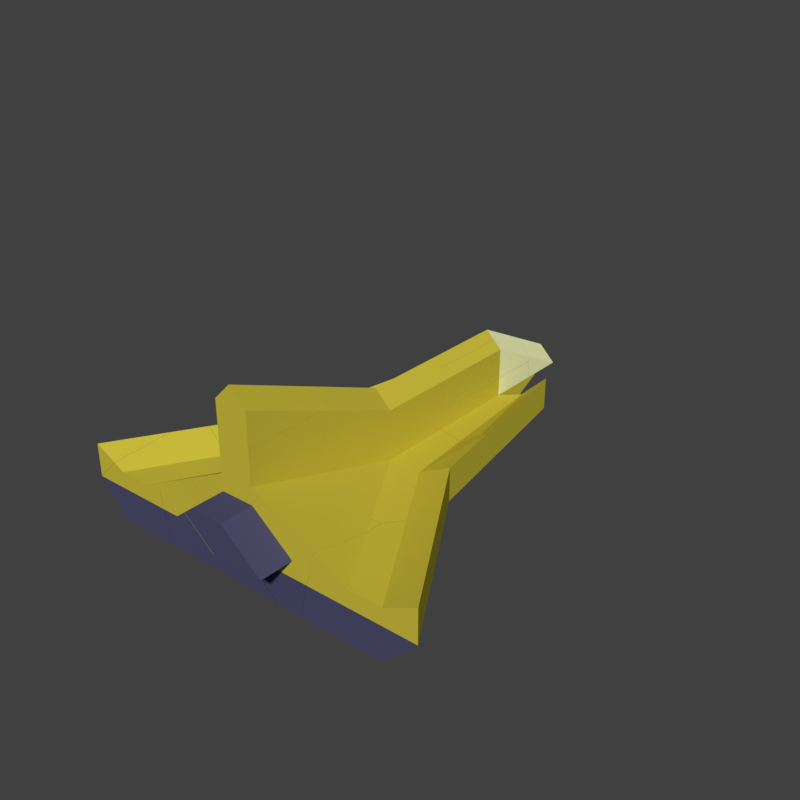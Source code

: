 # Source: PlayerDebris.blend  (saved by Blender 2.79.0; exported with 4.5.12 LTS)
import bpy
from mathutils import Matrix  # noqa: F401  (used for matrix-valued properties, if any)

bpy.ops.wm.read_factory_settings(use_empty=True)
scene = bpy.context.scene
scene.name = 'Scene'

# ---- collections
col_collection_1 = bpy.data.collections.new('Collection 1'); scene.collection.children.link(col_collection_1)

# ---- materials (node trees are filled in below, after node groups)
mat_hull_001 = bpy.data.materials.new('Hull.001')
mat_hull_001.alpha_threshold = 0.0
mat_hull_001.use_transparent_shadow = False
mat_hull_001.diffuse_color = (0.6038, 0.5132, 0.04696, 1.0)
mat_hull_001.roughness = 0.5
mat_engine_001 = bpy.data.materials.new('Engine.001')
mat_engine_001.alpha_threshold = 0.0
mat_engine_001.use_transparent_shadow = False
mat_engine_001.diffuse_color = (0.07297, 0.07297, 0.15, 1.0)
mat_engine_001.roughness = 0.5
mat_engine_001.line_color = (0.0, 0.0, 0.0, 1.0)
mat_window_001 = bpy.data.materials.new('Window.001')
mat_window_001.alpha_threshold = 0.0
mat_window_001.use_transparent_shadow = False
mat_window_001.diffuse_color = (0.9736, 1.0, 0.5225, 1.0)
mat_window_001.roughness = 0.5

# ---- material node trees

# ---- world
world_world = bpy.data.worlds.new('World'); scene.world = world_world
world_world.color = (0.05088, 0.05088, 0.05088)
world_world.use_sun_shadow = False
world_world.sun_shadow_jitter_overblur = 0.0
world_world.cycles.sampling_method = 'MANUAL'

# ---- meshes
me_cube_007_cell_013 = bpy.data.meshes.new('Cube.007_cell.013')
me_cube_007_cell_013.from_pydata([(-0.002977, 0.009204, -0.00326), (0.01234, -0.00611, 0.02556), (-0.002977, 0.009204, 0.06158), (-0.006441, -0.01158, 0.02086), (-0.002976, 0.009205, -0.09822), (0.008773, -0.002545, -0.00326), (-0.00574, -0.007374, -0.00326), (0.008773, -0.002545, -0.00326), (0.008773, -0.002545, -0.00326), (0.01234, -0.00611, 0.02556), (-0.00574, -0.007374, -0.00326), (-0.00574, -0.007374, -0.00326), (-0.006441, -0.01158, 0.02086), (-0.002977, 0.009204, 0.06158), (-0.002976, 0.009205, -0.09822)], [], [(0, 13, 12, 10), (10, 14, 0), (14, 8, 0), (3, 6, 7, 9), (11, 4, 5), (8, 10, 0), (8, 1, 13, 0), (9, 2, 3)])
_k = set([(1, 8), (1, 13), (2, 3), (2, 9), (3, 6), (4, 5), (4, 11), (5, 11), (6, 7), (7, 9), (8, 10), (8, 14), (10, 12), (10, 14), (12, 13)])
me_cube_007_cell_013.attributes.new('sharp_edge', 'BOOLEAN', 'EDGE').data.foreach_set('value', [ (min(e.vertices), max(e.vertices)) in _k for e in me_cube_007_cell_013.edges])
me_cube_007_cell_013.materials.append(mat_hull_001)
me_cube_007_cell_013.materials.append(mat_engine_001)
me_cube_007_cell_013.materials.append(mat_window_001)
me_cube_007_cell_013.use_remesh_preserve_volume = False
me_cube_007_cell_013.use_remesh_preserve_attributes = False
me_cube_007_cell_013.use_mirror_vertex_groups = False
me_cube_007_cell_013.update()
me_cube_007_cell_011 = bpy.data.meshes.new('Cube.007_cell.011')
me_cube_007_cell_011.from_pydata([(0.06737, 0.6726, 0.1341), (0.06737, 0.6726, 0.003421), (0.08399, 0.656, -0.03536), (0.2063, 0.5336, -0.004819), (-0.134, -0.5354, 0.1341), (0.06361, 0.65, -0.04045), (-0.1278, -0.4984, -0.06586), (-0.1258, -0.538, 0.1267), (-0.03663, -0.544, -0.06586), (0.09992, -0.6191, -0.03176), (-0.03733, 0.04436, -0.06586), (-0.1271, -0.4943, -0.08846), (-0.03733, 0.04436, -0.06586), (-0.03733, 0.04436, -0.06586), (-0.03663, -0.544, -0.06586), (-0.03663, -0.544, -0.06586), (-0.1278, -0.4984, -0.06586), (-0.1278, -0.4984, -0.06586), (-0.1271, -0.4943, -0.08846), (0.06361, 0.65, -0.04045), (0.06737, 0.6726, 0.003421), (0.08399, 0.656, -0.03536), (0.2063, 0.5336, -0.004819), (-0.134, -0.5354, 0.1341), (0.09992, -0.6191, -0.03176), (-0.1258, -0.538, 0.1267)], [], [(16, 13, 11), (16, 13, 8), (20, 0, 22, 21), (13, 16, 23, 0, 20, 19), (22, 0, 23, 25, 24), (5, 2, 1), (2, 5, 12, 15, 9, 3), (18, 14, 10), (14, 18, 17), (4, 7, 9, 15, 6)])
_k = set([(1, 2), (1, 5), (2, 3), (3, 9), (4, 6), (4, 7), (5, 12), (6, 15), (7, 9), (8, 13), (8, 16), (10, 14), (10, 18), (11, 13), (11, 16), (12, 15), (13, 19), (14, 17), (16, 23), (17, 18), (19, 20), (20, 21), (21, 22), (22, 24), (23, 25), (24, 25)])
me_cube_007_cell_011.attributes.new('sharp_edge', 'BOOLEAN', 'EDGE').data.foreach_set('value', [ (min(e.vertices), max(e.vertices)) in _k for e in me_cube_007_cell_011.edges])
me_cube_007_cell_011.materials.append(mat_hull_001)
me_cube_007_cell_011.materials.append(mat_engine_001)
me_cube_007_cell_011.materials.append(mat_window_001)
me_cube_007_cell_011.use_remesh_preserve_volume = False
me_cube_007_cell_011.use_remesh_preserve_attributes = False
me_cube_007_cell_011.use_mirror_vertex_groups = False
me_cube_007_cell_011.update()
me_cube_007_cell_010 = bpy.data.meshes.new('Cube.007_cell.010')
me_cube_007_cell_010.from_pydata([(0.1858, -0.4488, 0.5182), (-0.2142, -0.4488, 0.5182), (0.6858, -0.4488, -0.08184), (0.1858, -0.4488, 0.3182), (-0.2142, -0.4488, 0.3182), (0.6858, -0.8488, -0.08184), (0.1858, -0.8488, 0.3182), (-0.2142, -0.8488, 0.3182), (-0.1134, 0.5499, -0.6818), (0.76, -0.4488, -0.6818), (0.4566, -0.4488, -0.6818), (-0.2868, 0.4811, -0.6818), (-0.2555, 0.4936, -0.6818), (-0.2684, 0.4885, -0.6818), (-0.3137, 0.5499, -0.2818), (0.86, -0.4488, -0.2818), (-0.6992, 0.3962, -0.2818), (-0.02348, -0.4488, -0.2818), (-0.4202, 0.5077, -0.2818), (-0.5349, 0.462, -0.2818), (0.7631, -0.4488, -0.6695), (0.76, 0.55, -0.6818), (0.9099, -0.4488, -0.08184), (0.7865, 0.55, -0.08184), (0.91, 0.3442, -0.08184), (0.9627, -0.4488, 0.1297), (0.1858, 0.5499, 0.2186), (-0.4843, -0.4488, 0.1021), (0.0571, -0.8488, -0.08184), (0.01779, -0.8004, -0.08184), (-0.3209, -0.8488, 0.2328), (0.1858, 0.5499, 0.5182), (0.1858, -0.4488, 0.9174), (0.1858, 0.5499, 0.917), (-0.2142, 0.5499, 0.5182), (-0.2635, -0.4488, -0.08184), (-0.5025, 0.5147, -0.08184), (-0.6681, 0.4488, -0.08184), (-0.2142, -0.4488, 0.9174), (-0.2142, 0.5499, 0.2186), (-0.4941, 0.5499, 0.07864), (-0.9151, 0.3517, -0.07243), (-0.695, -0.4488, 0.2778), (-0.559, 0.5196, 0.0553), (-0.7208, 0.4436, -0.002813), (-0.2142, 0.5499, 0.917), (-0.3283, -0.8308, 0.2269), (-0.4138, 0.5499, -0.08184), (-0.9054, 0.3537, -0.08184), (0.91, 0.55, -0.08184), (0.86, 0.55, -0.2818), (-0.2142, 0.5499, 0.5182), (-0.2142, 0.5499, 0.917), (0.01779, -0.8004, -0.08184), (-0.2635, -0.4488, -0.08184), (-0.2635, -0.4488, -0.08184), (0.91, 0.3442, -0.08184), (0.9099, -0.4488, -0.08184), (0.9627, -0.4488, 0.1297), (0.0571, -0.8488, -0.08184), (-0.3209, -0.8488, 0.2328), (0.1858, -0.4488, 0.9174), (0.1858, 0.5499, 0.917), (0.1858, 0.5499, 0.5182), (-0.4843, -0.4488, 0.1021), (-0.2142, -0.4488, 0.9174), (-0.3283, -0.8308, 0.2269)], [], [(23, 56, 57, 55, 48, 37, 36, 47), (38, 45, 62, 61), (1, 39, 40, 43, 44, 41, 42), (1, 0, 32, 65), (0, 63, 33, 32), (4, 64, 66, 60, 7), (3, 4, 7, 6), (2, 3, 6, 5), (39, 1, 51), (57, 55, 17, 15), (46, 53, 54, 27), (9, 10, 11, 13, 12, 8, 21), (17, 15, 50, 14, 18, 19, 16), (63, 0, 1, 51), (15, 17, 10, 9, 20), (51, 1, 65, 52), (28, 5, 6, 7, 60), (64, 4, 3, 2, 35), (58, 24, 22), (55, 57, 49, 47, 36, 37, 48), (62, 45, 34, 31), (55, 57, 25, 0, 1, 42), (53, 46, 30, 59), (35, 2, 5, 28, 29), (56, 23, 26, 0, 25), (63, 0, 26)])
me_cube_007_cell_010.polygons.foreach_set('material_index', [0, 0, 0, 0, 0, 1, 1, 1, 0, 0, 0, 1, 1, 0, 1, 0, 1, 1, 0, 0, 0, 0, 0, 1, 0, 0])
_k = set([(22, 24), (22, 58), (24, 58), (25, 56), (25, 57), (27, 46), (27, 54), (28, 29), (28, 60), (29, 35), (30, 46), (30, 59), (31, 34), (31, 62), (32, 33), (32, 65), (33, 63), (34, 45), (35, 64), (38, 45), (38, 61), (51, 52), (51, 63), (52, 65), (53, 54), (53, 59), (56, 57), (60, 66), (61, 62), (64, 66)])
me_cube_007_cell_010.attributes.new('sharp_edge', 'BOOLEAN', 'EDGE').data.foreach_set('value', [ (min(e.vertices), max(e.vertices)) in _k for e in me_cube_007_cell_010.edges])
me_cube_007_cell_010.materials.append(mat_hull_001)
me_cube_007_cell_010.materials.append(mat_engine_001)
me_cube_007_cell_010.materials.append(mat_window_001)
me_cube_007_cell_010.use_remesh_preserve_volume = False
me_cube_007_cell_010.use_remesh_preserve_attributes = False
me_cube_007_cell_010.use_mirror_vertex_groups = False
me_cube_007_cell_010.update()
me_cube_007_cell_009 = bpy.data.meshes.new('Cube.007_cell.009')
me_cube_007_cell_009.from_pydata([(0.2, 0.1833, 0.1304), (-0.2, 0.1833, 0.1304), (0.2, 0.1833, -0.2434), (0.2, -0.8455, 0.1304), (0.1008, 0.1833, 0.2296), (0.1013, -0.8356, 0.2291), (0.2, -0.8455, -0.2436), (0.1009, -0.2743, 0.2295), (-0.2, 0.1833, -0.3434), (-0.1008, 0.1833, 0.2296), (-0.1008, -0.1972, 0.2296), (-0.1013, -0.8153, 0.2291), (-0.2, -0.8055, 0.1304), (-0.2, -0.8055, -0.3437), (0.2, 0.8221, -0.189), (-0.2, 0.7688, -0.1624), (-0.2, 0.6784, -0.3433), (7.384e-07, 0.3847, 0.2297), (7.384e-07, 0.8755, -0.01572), (0.2, 0.795, -0.2432), (0.2, 0.1833, -0.2434), (0.2, 0.1833, -0.2434), (0.2, 0.795, -0.2432), (0.1008, 0.1833, 0.2296), (0.1008, 0.1833, 0.2296), (7.384e-07, 0.3847, 0.2297), (0.2, -0.8455, -0.2436), (-0.2, -0.8055, -0.3437), (-0.2, 0.1833, -0.3434), (-0.2, 0.1833, -0.3434), (0.2, -0.8455, 0.1304), (0.1013, -0.8356, 0.2291), (0.1009, -0.2743, 0.2295), (-0.1008, 0.1833, 0.2296), (-0.1008, 0.1833, 0.2296), (-0.1008, -0.1972, 0.2296), (-0.1013, -0.8153, 0.2291), (-0.2, -0.8055, 0.1304), (7.384e-07, 0.8755, -0.01572), (0.2, 0.8221, -0.189), (-0.2, 0.7688, -0.1624), (-0.2, 0.6784, -0.3433)], [], [(28, 27, 26, 21), (0, 20, 22, 39), (0, 39, 38, 25, 23), (29, 1, 40, 41), (24, 9, 17), (36, 31, 30, 26, 27, 37), (40, 1, 33, 25, 38), (12, 1, 29, 13), (3, 0, 23, 32, 5), (20, 0, 23, 33, 1, 29), (36, 35, 34, 4, 7, 31), (20, 0, 3, 6), (16, 19, 14, 18, 15), (33, 1, 12, 11, 10), (19, 16, 8, 2)])
me_cube_007_cell_009.polygons.foreach_set('material_index', [0, 2, 2, 2, 0, 0, 2, 0, 0, 2, 0, 0, 0, 0, 0])
_k = set([(2, 8), (2, 19), (3, 5), (3, 6), (4, 7), (4, 34), (5, 32), (6, 20), (7, 31), (8, 16), (9, 17), (9, 24), (10, 11), (10, 33), (11, 12), (12, 13), (13, 29), (14, 18), (14, 19), (15, 16), (15, 18), (17, 24), (20, 22), (20, 29), (21, 26), (21, 28), (22, 39), (23, 25), (23, 32), (23, 33), (25, 33), (26, 30), (27, 28), (27, 37), (29, 41), (30, 31), (34, 35), (35, 36), (36, 37), (38, 39), (38, 40), (40, 41)])
me_cube_007_cell_009.attributes.new('sharp_edge', 'BOOLEAN', 'EDGE').data.foreach_set('value', [ (min(e.vertices), max(e.vertices)) in _k for e in me_cube_007_cell_009.edges])
me_cube_007_cell_009.materials.append(mat_hull_001)
me_cube_007_cell_009.materials.append(mat_engine_001)
me_cube_007_cell_009.materials.append(mat_window_001)
me_cube_007_cell_009.use_remesh_preserve_volume = False
me_cube_007_cell_009.use_remesh_preserve_attributes = False
me_cube_007_cell_009.use_mirror_vertex_groups = False
me_cube_007_cell_009.update()
me_cube_007_cell_008 = bpy.data.meshes.new('Cube.007_cell.008')
me_cube_007_cell_008.from_pydata([(-0.1519, -0.1424, -0.03829), (-0.1519, -0.1424, 0.1617), (-0.1519, -0.1424, -0.2372), (0.2471, 0.5226, 0.1617), (0.04718, -0.1424, -0.03829), (0.1142, -0.1424, 0.02869), (0.04709, 0.1892, -0.03829), (0.1142, -0.1424, 0.02869), (0.2471, 0.5226, 0.1617), (0.04718, -0.1424, -0.03829), (0.04709, 0.1892, -0.03829)], [], [(0, 9, 7, 1), (10, 0, 1, 8), (8, 1, 7), (9, 0, 2), (2, 0, 10), (10, 9, 0), (5, 4, 6, 3)])
_k = set([(3, 5), (3, 6), (4, 5), (4, 6), (7, 8), (7, 9), (8, 10), (9, 10)])
me_cube_007_cell_008.attributes.new('sharp_edge', 'BOOLEAN', 'EDGE').data.foreach_set('value', [ (min(e.vertices), max(e.vertices)) in _k for e in me_cube_007_cell_008.edges])
me_cube_007_cell_008.materials.append(mat_hull_001)
me_cube_007_cell_008.materials.append(mat_engine_001)
me_cube_007_cell_008.materials.append(mat_window_001)
me_cube_007_cell_008.use_remesh_preserve_volume = False
me_cube_007_cell_008.use_remesh_preserve_attributes = False
me_cube_007_cell_008.use_mirror_vertex_groups = False
me_cube_007_cell_008.update()
me_cube_007_cell_007 = bpy.data.meshes.new('Cube.007_cell.007')
me_cube_007_cell_007.from_pydata([(0.0001946, 0.5397, 0.07526), (0.09888, -0.4791, -0.02342), (-0.09902, 0.5397, -0.02395), (0.09941, 0.5397, -0.02396), (0.09048, -0.4791, -0.01502), (0.0001946, -0.4792, 0.07526), (-0.09846, -0.4593, -0.02339), (-0.09188, -0.4607, -0.01681), (0.0001946, 0.7382, -0.02399), (-0.09902, 0.5397, -0.02395), (-0.09902, 0.5397, -0.02395), (0.09941, 0.5397, -0.02396), (0.09941, 0.5397, -0.02396), (0.09888, -0.4791, -0.02342), (0.09048, -0.4791, -0.01502), (0.0001946, -0.4792, 0.07526), (-0.09846, -0.4593, -0.02339), (-0.09188, -0.4607, -0.01681), (0.0001946, 0.7382, -0.02399)], [], [(0, 15, 14, 13, 11), (4, 7, 5), (15, 0, 10, 16, 17), (8, 0, 11), (18, 2, 3), (6, 1, 12, 9), (7, 4, 1, 6), (11, 0, 10), (10, 0, 8)])
me_cube_007_cell_007.polygons.foreach_set('material_index', [0, 0, 0, 2, 0, 0, 0, 2, 2])
_k = set([(1, 4), (1, 12), (2, 3), (2, 18), (3, 18), (4, 5), (5, 7), (6, 7), (6, 9), (8, 10), (8, 11), (9, 12), (10, 11), (10, 16), (11, 13), (13, 14), (14, 15), (15, 17), (16, 17)])
me_cube_007_cell_007.attributes.new('sharp_edge', 'BOOLEAN', 'EDGE').data.foreach_set('value', [ (min(e.vertices), max(e.vertices)) in _k for e in me_cube_007_cell_007.edges])
me_cube_007_cell_007.materials.append(mat_hull_001)
me_cube_007_cell_007.materials.append(mat_engine_001)
me_cube_007_cell_007.materials.append(mat_window_001)
me_cube_007_cell_007.use_remesh_preserve_volume = False
me_cube_007_cell_007.use_remesh_preserve_attributes = False
me_cube_007_cell_007.use_mirror_vertex_groups = False
me_cube_007_cell_007.update()
me_cube_007_cell_006 = bpy.data.meshes.new('Cube.007_cell.006')
me_cube_007_cell_006.from_pydata([(-0.288, 0.1848, -0.05574), (0.112, 0.1848, 0.1443), (-0.288, 0.1848, 0.1443), (-0.288, 0.1848, 0.3443), (0.112, 0.1848, -0.4557), (0.6109, 0.1848, -0.4557), (0.6112, -0.8144, -0.4557), (-0.4683, -0.7823, -0.4557), (-0.0658, -0.9433, -0.4557), (0.5931, -0.8216, -0.4557), (-0.05864, -0.9461, -0.4557), (0.4371, -0.8835, -0.4557), (0.4111, -0.8143, -0.05574), (-0.2124, -0.9646, -0.05574), (-0.1478, -0.9902, -0.05574), (0.3111, -0.15, 0.1443), (0.2313, -0.8143, 0.3037), (0.008243, -0.9198, 0.2238), (-0.2036, -1.008, 0.1443), (-0.1938, -1.013, 0.1507), (0.3111, -0.8143, 0.1443), (0.2488, -0.8794, -0.05574), (0.02469, -0.9684, -0.05574), (-0.8489, -0.75, 0.1443), (-0.2857, -0.9752, 0.1443), (0.07668, -0.9083, 0.1443), (-0.1923, -1.012, 0.1443), (-0.1815, -1.011, 0.1443), (-0.8296, -0.7177, -0.05574), (0.01212, 1.363, 0.1443), (0.3109, 1.184, 0.1443), (0.5738, 0.9209, -0.3821), (0.4108, 1.084, -0.05574), (0.2935, 1.093, -0.365), (-0.5263, -0.879, 0.1443), (-0.8682, -0.7822, 0.3443), (-0.08975, 1.374, 0.3443), (-0.08405, 1.409, 0.1584), (-0.08824, 1.383, -0.05574), (0.1247, 1.298, 0.1885), (0.1457, 1.29, 0.1776), (0.2084, 1.245, 0.1443), (0.1674, 1.274, 0.1661), (0.1134, 1.303, 0.1443), (-0.08363, 1.411, 0.1443), (-0.08291, 1.415, 0.1205), (-0.0846, 1.405, 0.06439), (-0.08363, 1.411, 0.1443), (-0.08405, 1.409, 0.1584), (0.01212, 1.363, 0.1443), (0.01212, 1.363, 0.1443), (0.1134, 1.303, 0.1443), (-0.8682, -0.7822, 0.3443), (-0.8489, -0.75, 0.1443), (-0.5263, -0.879, 0.1443), (-0.08975, 1.374, 0.3443), (0.1247, 1.298, 0.1885), (0.1457, 1.29, 0.1776), (0.2084, 1.245, 0.1443), (0.1674, 1.274, 0.1661)], [], [(58, 1, 54, 53, 2, 47, 49, 51), (38, 0, 2, 47, 45, 46), (50, 47, 2, 53, 24, 26, 27, 25, 20, 30), (1, 58, 59, 57, 56, 36, 3), (3, 52, 54, 1), (2, 53, 52, 3), (32, 12, 21, 22, 14, 13, 28, 0, 38), (0, 38, 33, 4), (37, 39, 55), (28, 0, 4, 7), (43, 42, 40, 29), (5, 4, 33, 31), (7, 4, 5, 6, 9, 11, 10, 8), (53, 2, 0, 28), (47, 2, 3, 36, 48), (42, 43, 41), (34, 23, 35), (29, 40, 39, 37, 44), (15, 18, 19, 17, 16), (18, 15, 20, 25, 27, 26)])
me_cube_007_cell_006.polygons.foreach_set('material_index', [0, 0, 0, 0, 0, 0, 0, 1, 0, 1, 0, 1, 1, 0, 0, 0, 0, 0, 0, 0])
_k = set([(23, 34), (23, 35), (29, 43), (29, 44), (34, 35), (36, 48), (36, 56), (37, 44), (37, 55), (39, 40), (39, 55), (40, 42), (41, 42), (41, 43), (47, 48), (47, 49), (47, 50), (49, 51), (51, 58), (52, 53), (52, 54), (53, 54), (56, 57), (57, 59), (58, 59)])
me_cube_007_cell_006.attributes.new('sharp_edge', 'BOOLEAN', 'EDGE').data.foreach_set('value', [ (min(e.vertices), max(e.vertices)) in _k for e in me_cube_007_cell_006.edges])
me_cube_007_cell_006.materials.append(mat_hull_001)
me_cube_007_cell_006.materials.append(mat_engine_001)
me_cube_007_cell_006.materials.append(mat_window_001)
me_cube_007_cell_006.use_remesh_preserve_volume = False
me_cube_007_cell_006.use_remesh_preserve_attributes = False
me_cube_007_cell_006.use_mirror_vertex_groups = False
me_cube_007_cell_006.update()
me_cube_007_cell_005 = bpy.data.meshes.new('Cube.007_cell.005')
me_cube_007_cell_005.from_pydata([(-0.1176, -0.1786, 0.08794), (-0.1176, -0.5786, 0.08794), (-0.5755, -0.1786, -0.1121), (-0.612, -0.1786, 0.08794), (1.051, -0.1786, -0.5121), (0.307, 0.7507, -0.5121), (-0.1873, 0.6885, -0.5121), (-0.5025, -0.1786, -0.5121), (0.5709, -0.1786, -0.1121), (-0.2763, 0.6443, -0.1121), (0.3309, -0.1786, 0.08794), (0.1112, -0.1786, 0.271), (0.6504, -0.5786, 0.08794), (0.6138, -0.5326, 0.08794), (0.2742, -0.5786, 0.4014), (-0.3208, 0.6222, 0.08794), (-0.09981, -0.1786, 0.4468), (-0.3225, 0.6214, 0.09548), (-0.6292, -0.1786, 0.1821), (0.2675, -0.5621, 0.3961), (-0.3107, 0.6235, 0.08794), (-0.1048, 0.6659, -0.1121), (0.3309, -0.1786, 0.08794), (0.3309, -0.1786, 0.08794), (0.3309, -0.1786, 0.08794), (-0.3107, 0.6235, 0.08794), (0.1112, -0.1786, 0.271), (0.6504, -0.5786, 0.08794), (0.6138, -0.5326, 0.08794), (-0.3208, 0.6222, 0.08794), (-0.612, -0.1786, 0.08794), (0.2742, -0.5786, 0.4014), (-0.09981, -0.1786, 0.4468), (-0.3225, 0.6214, 0.09548), (0.2675, -0.5621, 0.3961), (-0.6292, -0.1786, 0.1821)], [], [(0, 22, 26), (1, 27, 31), (0, 22, 28, 27, 1), (3, 35, 33, 29), (23, 25, 33, 32), (2, 9, 21, 8), (24, 20, 15, 30), (34, 14, 12, 13), (24, 30, 2, 8), (30, 24, 16, 18), (4, 7, 6, 5), (18, 16, 17), (33, 25, 29), (8, 2, 7, 4), (34, 13, 10, 11), (26, 19, 31, 1, 0)])
me_cube_007_cell_005.polygons.foreach_set('material_index', [1, 1, 1, 0, 0, 1, 0, 0, 0, 0, 1, 0, 0, 1, 0, 1])
_k = set([(3, 29), (3, 35), (10, 11), (10, 13), (11, 34), (12, 13), (12, 14), (14, 34), (15, 20), (15, 30), (16, 17), (16, 24), (17, 18), (18, 30), (19, 26), (19, 31), (20, 24), (22, 26), (22, 28), (23, 25), (23, 32), (25, 29), (27, 28), (27, 31), (32, 33), (33, 35)])
me_cube_007_cell_005.attributes.new('sharp_edge', 'BOOLEAN', 'EDGE').data.foreach_set('value', [ (min(e.vertices), max(e.vertices)) in _k for e in me_cube_007_cell_005.edges])
me_cube_007_cell_005.materials.append(mat_hull_001)
me_cube_007_cell_005.materials.append(mat_engine_001)
me_cube_007_cell_005.materials.append(mat_window_001)
me_cube_007_cell_005.use_remesh_preserve_volume = False
me_cube_007_cell_005.use_remesh_preserve_attributes = False
me_cube_007_cell_005.use_mirror_vertex_groups = False
me_cube_007_cell_005.update()
me_cube_007_cell_004 = bpy.data.meshes.new('Cube.007_cell.004')
me_cube_007_cell_004.from_pydata([(0.318, 0.02175, -0.1101), (0.718, 0.02175, 0.08994), (0.718, 0.02175, -0.1101), (-0.082, 0.02175, -0.1101), (-0.482, 0.02175, -0.1101), (-0.482, 0.02175, 0.4899), (-0.082, 0.02175, 0.4899), (-0.282, 0.02175, 0.6899), (0.718, 0.02175, -0.3101), (0.318, 0.02175, -0.7101), (1.056, -0.5412, 0.08994), (1.014, -0.4714, -0.3101), (0.8023, -0.7854, -0.1101), (0.7395, -0.6807, -0.7101), (0.4926, -0.9771, -0.7101), (-0.3811, 0.02175, -0.7101), (-0.381, -0.977, -0.7101), (-0.581, -0.9772, -0.3101), (0.5173, -0.9771, -0.1101), (-0.082, -0.9773, 0.1897), (-0.482, -0.9774, 0.4899), (-0.082, -0.9773, 0.4899), (-0.082, -0.9773, 0.8894), (-0.282, -0.9084, 1.062), (-0.482, -0.9774, 0.1897), (-0.761, -0.9773, 0.05015), (-0.681, -0.31, -0.1101), (-0.482, -0.9774, 0.8896), (-0.6809, -0.9772, -0.1101), (0.5925, -0.977, -0.3101), (1.035, -0.5063, -0.1101), (0.6425, -0.977, -0.1101), (-0.5812, 0.7625, -0.3101), (0.4266, 0.6818, -0.4035), (0.1965, 0.6294, -0.6493), (-0.6812, 0.7922, -0.1101), (-0.581, 0.9205, -0.3101), (0.594, 0.7657, -0.1101), (-0.681, 1.021, -0.1101), (-0.4179, 0.7573, -0.6365), (-0.082, 0.9008, -0.1101), (-0.1823, 1.001, 0.5902), (-0.082, 0.991, 0.4899), (-0.082, 0.9909, 0.1153), (-0.282, 1.001, 0.6899), (-0.482, 0.9808, -0.1101), (-0.482, 1.031, 0.01529), (-0.482, 1.031, 0.4899), (0.6078, 0.6829, -0.3101), (0.5802, 0.8484, 0.08994), (0.244, 0.8356, -0.1101), (-0.3817, 1.021, 0.5902), (0.8023, -0.7854, -0.1101), (1.056, -0.5412, 0.08994), (-0.082, -0.9773, 0.4899), (-0.082, -0.9773, 0.4899), (-0.082, -0.9773, 0.8894), (-0.082, -0.9773, 0.1897), (0.5173, -0.9771, -0.1101), (-0.482, -0.9774, 0.4899), (-0.482, -0.9774, 0.4899), (1.035, -0.5063, -0.1101), (-0.482, -0.9774, 0.1897), (-0.761, -0.9773, 0.05015), (0.594, 0.7657, -0.1101), (0.244, 0.8356, -0.1101), (-0.681, -0.31, -0.1101), (-0.282, -0.9084, 1.062), (-0.482, -0.9774, 0.8896), (-0.6809, -0.9772, -0.1101), (-0.6809, -0.9772, -0.1101), (0.5802, 0.8484, 0.08994), (-0.082, 0.9008, -0.1101), (-0.482, 0.9808, -0.1101), (-0.082, 0.991, 0.4899), (-0.1823, 1.001, 0.5902), (-0.082, 0.9909, 0.1153), (-0.282, 1.001, 0.6899), (-0.482, 1.031, 0.4899), (-0.482, 1.031, 0.01529), (-0.3817, 1.021, 0.5902)], [], [(0, 1, 49, 65), (1, 0, 52, 53), (2, 1, 53, 61), (8, 2, 61, 11), (26, 28, 25), (73, 4, 62, 60, 5, 78, 79), (11, 29, 17, 32, 36, 48, 8), (72, 73, 4, 66, 70, 18, 3), (6, 55, 60, 5), (5, 7, 6), (7, 77, 80, 78, 5), (5, 60, 68), (5, 68, 67, 7), (8, 11, 13, 9), (56, 23, 27), (65, 64, 2, 61, 52, 0), (46, 47, 51, 75, 42, 76), (69, 31, 61, 2, 64, 38, 35), (34, 9, 15, 39), (27, 59, 54, 56), (37, 50, 71), (76, 40, 45, 46), (3, 72, 43, 74, 6, 55, 19), (15, 9, 13, 14, 16), (77, 7, 6, 74, 41), (62, 4, 66, 63), (28, 58, 57, 21, 20, 24, 25), (22, 6, 7, 67), (64, 49, 1, 2), (18, 3, 19), (64, 2, 8, 48), (51, 44, 75), (48, 8, 9, 34, 33), (55, 6, 22), (30, 10, 12)])
me_cube_007_cell_004.polygons.foreach_set('material_index', [0, 0, 0, 0, 0, 0, 1, 0, 0, 0, 0, 0, 0, 1, 0, 0, 0, 0, 1, 0, 0, 0, 0, 1, 0, 0, 0, 0, 0, 0, 0, 0, 1, 0, 0])
_k = set([(10, 12), (10, 30), (12, 30), (18, 19), (18, 70), (19, 55), (20, 21), (20, 24), (21, 57), (22, 55), (22, 67), (23, 27), (23, 56), (24, 25), (25, 26), (26, 28), (27, 59), (28, 58), (37, 50), (37, 71), (40, 45), (40, 76), (41, 74), (41, 77), (42, 75), (42, 76), (43, 72), (43, 74), (44, 51), (44, 75), (45, 46), (46, 47), (47, 51), (49, 64), (49, 65), (50, 71), (52, 53), (52, 61), (53, 61), (54, 56), (54, 59), (55, 60), (57, 58), (60, 62), (60, 68), (62, 63), (63, 66), (64, 65), (66, 70), (67, 68), (72, 73), (73, 79), (77, 80), (78, 79), (78, 80)])
me_cube_007_cell_004.attributes.new('sharp_edge', 'BOOLEAN', 'EDGE').data.foreach_set('value', [ (min(e.vertices), max(e.vertices)) in _k for e in me_cube_007_cell_004.edges])
me_cube_007_cell_004.materials.append(mat_hull_001)
me_cube_007_cell_004.materials.append(mat_engine_001)
me_cube_007_cell_004.materials.append(mat_window_001)
me_cube_007_cell_004.use_remesh_preserve_volume = False
me_cube_007_cell_004.use_remesh_preserve_attributes = False
me_cube_007_cell_004.use_mirror_vertex_groups = False
me_cube_007_cell_004.update()
me_cube_007_cell_003 = bpy.data.meshes.new('Cube.007_cell.003')
me_cube_007_cell_003.from_pydata([(0.2085, 0.49, -0.1055), (-0.1915, 0.49, -0.1055), (0.008493, 0.49, 0.09452), (0.2085, 0.09, -0.1055), (-0.1915, 0.09, -0.1055), (0.2085, -0.06942, 0.1742), (0.1812, -0.06224, 0.1979), (0.2085, -0.04778, -0.1744), (-0.1915, -0.1709, -0.2359), (0.2085, -0.05928, -0.1055), (0.2085, -0.07673, -0.0007689), (-0.1256, -0.1706, -0.1055), (-0.1915, -0.1891, -0.1261), (-0.1915, -0.2132, 0.01953), (-0.1915, -0.1627, 0.1212), (-0.1915, -0.1228, 0.2009), (0.008493, -0.01612, 0.3476), (-0.1915, -0.1926, -0.1055), (0.2085, -0.09657, 0.1195), (-0.1915, -0.1926, -0.1055), (-0.1915, -0.1926, -0.1055), (-0.1256, -0.1706, -0.1055), (-0.1256, -0.1706, -0.1055), (-0.1915, -0.1891, -0.1261), (0.2085, -0.04778, -0.1744), (0.2085, -0.05928, -0.1055), (0.2085, -0.05928, -0.1055), (-0.1915, -0.1709, -0.2359)], [], [(26, 0, 5, 18, 10), (25, 24, 27, 23, 11), (0, 1, 2), (1, 15, 16, 2), (17, 1, 0, 26, 22), (15, 1, 17, 13, 14), (3, 9, 7), (4, 3, 7, 8), (4, 19, 21, 9, 3), (11, 23, 20), (19, 4, 8, 12), (5, 0, 2, 16, 6)])
me_cube_007_cell_003.polygons.foreach_set('material_index', [2, 0, 2, 2, 2, 2, 0, 0, 0, 0, 0, 2])
_k = set([(7, 8), (7, 9), (8, 12), (9, 21), (11, 20), (11, 25), (12, 19), (17, 22), (19, 21), (20, 23), (22, 26), (23, 27), (24, 25), (24, 27)])
me_cube_007_cell_003.attributes.new('sharp_edge', 'BOOLEAN', 'EDGE').data.foreach_set('value', [ (min(e.vertices), max(e.vertices)) in _k for e in me_cube_007_cell_003.edges])
me_cube_007_cell_003.materials.append(mat_hull_001)
me_cube_007_cell_003.materials.append(mat_engine_001)
me_cube_007_cell_003.materials.append(mat_window_001)
me_cube_007_cell_003.use_remesh_preserve_volume = False
me_cube_007_cell_003.use_remesh_preserve_attributes = False
me_cube_007_cell_003.use_mirror_vertex_groups = False
me_cube_007_cell_003.update()
me_cube_007_cell_002 = bpy.data.meshes.new('Cube.007_cell.002')
me_cube_007_cell_002.from_pydata([(0.4387, 0.4919, 0.04938), (0.6387, 0.6919, 0.2494), (0.6387, 0.6919, 0.04938), (-0.3613, 0.4919, 0.04938), (-0.1613, 0.2919, 0.04938), (0.2387, 0.2919, 0.04938), (0.6387, 0.6919, -0.1506), (-0.5613, 0.6919, -0.1506), (0.2387, 0.2919, -0.3506), (-0.1613, 0.2919, -0.3506), (-0.1613, 0.6919, -0.1506), (0.2387, 0.2919, -0.1506), (0.2387, 0.6919, -0.1506), (-0.1613, 0.2919, -0.1506), (0.9144, -0.9624, 0.04938), (-0.6579, -0.5289, 0.04938), (-0.3606, -0.7073, 0.04938), (0.5168, -1.098, -0.4896), (0.7466, -1.046, -0.2441), (-0.2607, -0.8072, -0.1506), (-0.09786, -0.9703, -0.4768), (0.2387, 0.2919, 0.2734), (0.2387, -0.7374, 0.2735), (0.2387, -0.7908, 0.1403), (0.2387, -0.8272, 0.04938), (-0.1613, 0.2919, 0.1734), (-0.1613, -0.7471, 0.04938), (-0.3793, -0.798, -0.4596), (-0.1613, -0.6974, 0.1735), (-0.1613, -0.7171, 0.1246), (0.9006, -0.8796, 0.2494), (-0.5448, 0.6754, 0.0751), (-0.4206, 0.5512, 0.1086), (-0.565, 0.6695, 0.07008), (0.9282, -1.045, -0.1506), (-0.7611, -0.507, -0.1506), (0.9063, -0.9139, 0.1666), (-0.5017, -0.1938, 0.08843), (-0.5264, -0.6012, 0.08226), (-0.4646, -0.6448, 0.04938), (0.7897, -0.8924, 0.162), (0.5645, -0.8924, 0.04938), (-0.5613, 0.6919, -0.05724), (-0.548, 0.6786, 0.04938), (-0.5644, 0.6731, 0.04938), (-0.6578, 0.1127, 0.04938), (-0.7558, -0.4751, 0.02493), (0.2387, 0.9525, -0.0203), (-0.1613, 0.8294, -0.08186), (0.2387, 0.925, 0.1442), (-0.1613, 0.8123, 0.02046), (0.2387, 0.9409, 0.04938), (-0.1613, 0.7868, 0.1734), (-0.1613, 0.8075, 0.04938), (0.2387, 0.9034, 0.2733), (-0.5644, 0.6731, 0.04938), (-0.5644, 0.6731, 0.04938), (-0.565, 0.6695, 0.07008), (-0.1613, -0.6974, 0.1735), (-0.1613, 0.2919, 0.1734), (0.2387, 0.2919, 0.2734), (0.2387, -0.7374, 0.2735), (-0.6579, -0.5289, 0.04938), (-0.6579, -0.5289, 0.04938), (-0.4646, -0.6448, 0.04938), (-0.6578, 0.1127, 0.04938), (0.9144, -0.9624, 0.04938), (0.5645, -0.8924, 0.04938), (-0.548, 0.6786, 0.04938), (-0.548, 0.6786, 0.04938), (-0.548, 0.6786, 0.04938), (-0.5448, 0.6754, 0.0751), (-0.4206, 0.5512, 0.1086), (0.9063, -0.9139, 0.1666), (0.2387, -0.7908, 0.1403), (0.2387, -0.8272, 0.04938), (-0.1613, -0.7471, 0.04938), (-0.1613, -0.7171, 0.1246), (0.9006, -0.8796, 0.2494), (-0.5017, -0.1938, 0.08843), (-0.5264, -0.6012, 0.08226), (0.7897, -0.8924, 0.162), (-0.5613, 0.6919, -0.05724)], [], [(0, 2, 66, 67), (2, 1, 78, 73, 66), (0, 1, 2), (13, 9, 8, 11), (2, 5, 4, 69, 55, 45, 63, 16, 66), (2, 6, 11, 5), (5, 4, 13, 11), (4, 13, 7, 82, 69), (13, 7, 35, 19, 34, 6, 11), (3, 68, 55, 45, 62, 64), (3, 72, 71, 68), (5, 4, 76, 24), (4, 76, 77, 58, 59), (79, 32, 31, 33, 65, 15, 80), (5, 4, 59, 60), (4, 59, 52, 53), (6, 2, 66, 34), (8, 17, 20, 27, 9), (6, 34, 18, 17, 8), (11, 6, 8), (7, 13, 9), (10, 12, 8, 9), (13, 10, 9), (12, 11, 8), (12, 11, 13, 10), (4, 53, 50, 48, 10, 13), (36, 30, 81), (74, 22, 28, 29), (45, 55, 82, 7, 35, 46), (35, 7, 9, 27), (47, 12, 10, 48), (39, 80, 15), (53, 51, 5, 4), (55, 57, 45), (60, 5, 51, 49, 54), (29, 26, 75, 74), (81, 41, 14, 36), (67, 40, 78, 1, 0), (64, 3, 72, 37, 38), (24, 5, 60, 61, 23), (31, 70, 56, 33), (43, 42, 44), (51, 5, 11, 12, 47), (21, 25, 28, 22)])
me_cube_007_cell_002.polygons.foreach_set('material_index', [0, 0, 0, 1, 0, 0, 0, 0, 0, 0, 0, 0, 0, 0, 2, 2, 0, 1, 1, 1, 1, 1, 1, 1, 1, 0, 0, 0, 0, 1, 0, 0, 0, 0, 2, 0, 0, 0, 0, 0, 0, 0, 0, 0])
_k = set([(14, 36), (14, 41), (15, 39), (15, 65), (21, 22), (21, 25), (22, 74), (23, 24), (23, 61), (24, 76), (25, 28), (26, 29), (26, 75), (28, 29), (30, 36), (30, 81), (31, 32), (31, 70), (32, 79), (33, 56), (33, 65), (37, 38), (37, 72), (38, 64), (39, 80), (40, 67), (40, 78), (41, 81), (42, 43), (42, 44), (43, 44), (45, 57), (45, 62), (45, 63), (55, 57), (55, 68), (55, 69), (55, 82), (56, 70), (58, 59), (58, 77), (59, 60), (60, 61), (62, 64), (66, 67), (66, 73), (68, 71), (69, 82), (71, 72), (73, 78), (74, 75), (76, 77), (79, 80)])
me_cube_007_cell_002.attributes.new('sharp_edge', 'BOOLEAN', 'EDGE').data.foreach_set('value', [ (min(e.vertices), max(e.vertices)) in _k for e in me_cube_007_cell_002.edges])
me_cube_007_cell_002.materials.append(mat_hull_001)
me_cube_007_cell_002.materials.append(mat_engine_001)
me_cube_007_cell_002.materials.append(mat_window_001)
me_cube_007_cell_002.use_remesh_preserve_volume = False
me_cube_007_cell_002.use_remesh_preserve_attributes = False
me_cube_007_cell_002.use_mirror_vertex_groups = False
me_cube_007_cell_002.update()
me_cube_007_cell_001 = bpy.data.meshes.new('Cube.007_cell.001')
me_cube_007_cell_001.from_pydata([(0.2, -0.4905, 0.2423), (-0.2, -0.4905, 0.2423), (1.49e-08, -0.4905, 0.4423), (0.2, -0.4905, -0.1568), (0.2, 0.5077, -0.157), (0.2, 0.4433, -0.1571), (1.49e-08, 0.5775, 0.01503), (-0.2, 0.5077, -0.157), (-0.2, -0.4905, -0.1568), (-0.2, 0.4165, -0.1571), (1.49e-08, 0.5775, 0.01503), (0.2, 0.5077, -0.157), (0.2, 0.4433, -0.1571), (0.2, -0.4905, -0.1568), (-0.2, -0.4905, -0.1568), (-0.2, 0.5077, -0.157), (-0.2, 0.4165, -0.1571)], [], [(0, 4, 10, 2), (14, 1, 7, 16), (13, 0, 2, 1, 14), (7, 1, 2, 10), (9, 15, 11, 12), (15, 6, 11), (4, 0, 13, 5), (12, 3, 8, 9)])
_k = set([(3, 8), (3, 12), (4, 5), (4, 10), (5, 13), (6, 11), (6, 15), (7, 10), (7, 16), (8, 9), (9, 15), (11, 12), (13, 14), (14, 16)])
me_cube_007_cell_001.attributes.new('sharp_edge', 'BOOLEAN', 'EDGE').data.foreach_set('value', [ (min(e.vertices), max(e.vertices)) in _k for e in me_cube_007_cell_001.edges])
me_cube_007_cell_001.materials.append(mat_hull_001)
me_cube_007_cell_001.materials.append(mat_engine_001)
me_cube_007_cell_001.materials.append(mat_window_001)
me_cube_007_cell_001.use_remesh_preserve_volume = False
me_cube_007_cell_001.use_remesh_preserve_attributes = False
me_cube_007_cell_001.use_mirror_vertex_groups = False
me_cube_007_cell_001.update()
me_cube_007_cell_000 = bpy.data.meshes.new('Cube.007_cell.000')
me_cube_007_cell_000.from_pydata([(0.5249, -0.5342, 0.1589), (0.9249, -0.5342, 0.3589), (0.9249, -0.5342, 0.1589), (0.1249, -0.5342, 0.1589), (0.9249, -0.5342, -0.04108), (0.5249, -0.5342, -0.4411), (0.0638, 0.901, 0.3589), (0.022, 0.9707, -0.04108), (-0.3493, -0.5342, 0.1589), (-0.1896, 0.6566, 0.1589), (-0.3993, -0.5342, -0.04108), (-0.2522, 0.7611, -0.4411), (-0.4988, 0.465, -0.4411), (-0.4965, -0.5342, -0.4303), (-0.4991, -0.5342, -0.4411), (-0.349, 0.2557, 0.1589), (-0.2966, -0.5342, 0.3697), (-0.3989, 0.4651, -0.04108), (0.0429, 0.9359, 0.1589), (-0.349, 0.4651, 0.1589), (-0.2966, -0.5342, 0.3697), (-0.3493, -0.5342, 0.1589), (-0.3493, -0.5342, 0.1589), (-0.1896, 0.6566, 0.1589), (0.0638, 0.901, 0.3589), (0.0429, 0.9359, 0.1589), (-0.349, 0.2557, 0.1589)], [], [(2, 1, 0), (4, 2, 22, 10), (3, 26, 16), (15, 21, 20), (10, 17, 7, 4), (24, 23, 0, 1), (23, 25, 2, 0), (25, 24, 1, 2), (22, 2, 25, 19), (11, 5, 14, 12), (8, 3, 16), (26, 8, 3), (7, 4, 5, 11), (9, 6, 18), (25, 2, 4, 7), (4, 10, 13, 14, 5)])
me_cube_007_cell_000.polygons.foreach_set('material_index', [0, 0, 0, 0, 1, 0, 0, 0, 0, 1, 0, 0, 1, 0, 0, 1])
_k = set([(6, 9), (6, 18), (8, 16), (8, 26), (9, 18), (15, 20), (15, 21), (16, 26), (20, 21), (23, 24), (23, 25), (24, 25)])
me_cube_007_cell_000.attributes.new('sharp_edge', 'BOOLEAN', 'EDGE').data.foreach_set('value', [ (min(e.vertices), max(e.vertices)) in _k for e in me_cube_007_cell_000.edges])
me_cube_007_cell_000.materials.append(mat_hull_001)
me_cube_007_cell_000.materials.append(mat_engine_001)
me_cube_007_cell_000.materials.append(mat_window_001)
me_cube_007_cell_000.use_remesh_preserve_volume = False
me_cube_007_cell_000.use_remesh_preserve_attributes = False
me_cube_007_cell_000.use_mirror_vertex_groups = False
me_cube_007_cell_000.update()
me_cube_007_cell_012 = bpy.data.meshes.new('Cube.007_cell.012')
me_cube_007_cell_012.from_pydata([(-0.4497, -0.5127, 0.1374), (-0.04967, -0.5127, 0.1374), (-0.4497, -0.5127, -0.4626), (-0.6483, -0.5127, 0.1374), (0.1537, -0.5127, 0.1374), (0.1901, -0.5127, -0.06261), (0.1692, 0.5188, -0.4626), (0.571, 0.3581, -0.4626), (0.5782, 0.3552, -0.4626), (0.2627, -0.5127, -0.4626), (0.4336, 0.2927, 0.1374), (0.111, 0.4219, 0.1374), (0.4434, 0.2875, 0.1439), (0.1368, -0.5127, 0.2306), (-0.4486, 0.1559, 0.3374), (-0.2309, 0.5186, 0.3374), (-0.5821, -0.5127, 0.2036), (-0.8489, -0.5127, -0.06334), (0.4893, 0.3105, -0.06261), (-0.6484, -0.1772, 0.1374), (-0.2116, 0.5509, 0.1374), (0.3514, 0.3257, 0.1374), (0.4448, 0.2882, 0.1374), (-0.1922, 0.5832, -0.06261), (0.4246, 0.3365, -0.06261), (-0.2309, 0.5186, 0.3374), (-0.2116, 0.5509, 0.1374), (-0.5821, -0.5127, 0.2036), (-0.6483, -0.5127, 0.1374), (-0.6483, -0.5127, 0.1374), (0.111, 0.4219, 0.1374), (-0.4486, 0.1559, 0.3374), (-0.6484, -0.1772, 0.1374), (0.4336, 0.2927, 0.1374), (0.4448, 0.2882, 0.1374), (0.4448, 0.2882, 0.1374), (0.1368, -0.5127, 0.2306), (0.1537, -0.5127, 0.1374), (0.1537, -0.5127, 0.1374), (0.4434, 0.2875, 0.1439)], [], [(1, 38, 36), (13, 4, 22, 12), (2, 6, 7, 8, 9), (23, 24, 18, 5, 17), (25, 14, 27, 0, 30), (17, 23, 6, 2), (16, 31, 19, 28), (38, 34, 33, 1), (26, 32, 29, 37, 35, 21), (26, 32, 14, 25), (37, 29, 17, 5), (30, 26, 32, 3, 0), (33, 1, 36, 39), (11, 20, 15), (3, 0, 27), (32, 26, 23, 17), (22, 10, 12), (5, 17, 2, 9)])
me_cube_007_cell_012.polygons.foreach_set('material_index', [0, 0, 1, 1, 0, 1, 0, 0, 0, 0, 0, 0, 0, 0, 0, 0, 0, 1])
_k = set([(3, 27), (3, 32), (4, 13), (4, 22), (10, 12), (10, 22), (11, 15), (11, 20), (12, 13), (14, 27), (14, 32), (15, 20), (16, 28), (16, 31), (19, 28), (19, 31), (25, 26), (25, 30), (26, 30), (29, 32), (33, 34), (33, 39), (34, 38), (35, 37), (36, 38), (36, 39)])
me_cube_007_cell_012.attributes.new('sharp_edge', 'BOOLEAN', 'EDGE').data.foreach_set('value', [ (min(e.vertices), max(e.vertices)) in _k for e in me_cube_007_cell_012.edges])
me_cube_007_cell_012.materials.append(mat_hull_001)
me_cube_007_cell_012.materials.append(mat_engine_001)
me_cube_007_cell_012.materials.append(mat_window_001)
me_cube_007_cell_012.use_remesh_preserve_volume = False
me_cube_007_cell_012.use_remesh_preserve_attributes = False
me_cube_007_cell_012.use_mirror_vertex_groups = False
me_cube_007_cell_012.update()

# ---- objects
ob_cube_007_cell_013 = bpy.data.objects.new('Cube.007_cell.013', me_cube_007_cell_013)
ob_cube_007_cell_012 = bpy.data.objects.new('Cube.007_cell.012', me_cube_007_cell_011)
ob_cube_007_cell_011 = bpy.data.objects.new('Cube.007_cell.011', me_cube_007_cell_010)
ob_cube_007_cell_010 = bpy.data.objects.new('Cube.007_cell.010', me_cube_007_cell_009)
ob_cube_007_cell_009 = bpy.data.objects.new('Cube.007_cell.009', me_cube_007_cell_008)
ob_cube_007_cell_008 = bpy.data.objects.new('Cube.007_cell.008', me_cube_007_cell_007)
ob_cube_007_cell_007 = bpy.data.objects.new('Cube.007_cell.007', me_cube_007_cell_006)
ob_cube_007_cell_006 = bpy.data.objects.new('Cube.007_cell.006', me_cube_007_cell_005)
ob_cube_007_cell_005 = bpy.data.objects.new('Cube.007_cell.005', me_cube_007_cell_004)
ob_cube_007_cell_004 = bpy.data.objects.new('Cube.007_cell.004', me_cube_007_cell_003)
ob_cube_007_cell_003 = bpy.data.objects.new('Cube.007_cell.003', me_cube_007_cell_002)
ob_cube_007_cell_002 = bpy.data.objects.new('Cube.007_cell.002', me_cube_007_cell_001)
ob_cube_007_cell_001 = bpy.data.objects.new('Cube.007_cell.001', me_cube_007_cell_000)
ob_cube_007_cell = bpy.data.objects.new('Cube.007_cell', me_cube_007_cell_012)

# ---- transforms, parenting, visibility, modifiers, constraints
ob_cube_007_cell_013.location = (-0.597, 2.24, -0.1554)
ob_cube_007_cell_013.lineart.crease_threshold = 0.0
ob_cube_007_cell_012.location = (-0.6674, 1.576, -0.09279)
ob_cube_007_cell_012.lineart.crease_threshold = 0.0
ob_cube_007_cell_011.location = (0.01422, -1.702, -0.07682)
ob_cube_007_cell_011.lineart.crease_threshold = 0.0
ob_cube_007_cell_010.location = (-6.787e-07, 1.666, 0.311)
ob_cube_007_cell_010.lineart.crease_threshold = 0.0
ob_cube_007_cell_009.location = (-2.048, -2.009, -0.1204)
ob_cube_007_cell_009.lineart.crease_threshold = 0.0
ob_cube_007_cell_008.location = (-0.0001945, 1.309, 0.5661)
ob_cube_007_cell_008.lineart.crease_threshold = 0.0
ob_cube_007_cell_007.location = (-0.712, -0.3361, -0.3029)
ob_cube_007_cell_007.lineart.crease_threshold = 0.0
ob_cube_007_cell_006.location = (-0.5824, -1.973, -0.2466)
ob_cube_007_cell_006.lineart.crease_threshold = 0.0
ob_cube_007_cell_005.location = (0.282, -0.173, -0.0486)
ob_cube_007_cell_005.lineart.crease_threshold = 0.0
ob_cube_007_cell_004.location = (-0.008493, 2.559, -0.05318)
ob_cube_007_cell_004.lineart.crease_threshold = 0.0
ob_cube_007_cell_003.location = (-0.0387, 1.557, -0.208)
ob_cube_007_cell_003.lineart.crease_threshold = 0.0
ob_cube_007_cell_002.location = (4.47e-08, -1.661, 0.9991)
ob_cube_007_cell_002.lineart.crease_threshold = 0.0
ob_cube_007_cell_001.location = (1.275, -1.617, -0.3176)
ob_cube_007_cell_001.lineart.crease_threshold = 0.0
ob_cube_007_cell.location = (-1.35, -1.639, -0.296)
ob_cube_007_cell.lineart.crease_threshold = 0.0

# ---- collection membership
col_collection_1.objects.link(ob_cube_007_cell_013)
col_collection_1.objects.link(ob_cube_007_cell_012)
col_collection_1.objects.link(ob_cube_007_cell_011)
col_collection_1.objects.link(ob_cube_007_cell_010)
col_collection_1.objects.link(ob_cube_007_cell_009)
col_collection_1.objects.link(ob_cube_007_cell_008)
col_collection_1.objects.link(ob_cube_007_cell_007)
col_collection_1.objects.link(ob_cube_007_cell_006)
col_collection_1.objects.link(ob_cube_007_cell_005)
col_collection_1.objects.link(ob_cube_007_cell_004)
col_collection_1.objects.link(ob_cube_007_cell_003)
col_collection_1.objects.link(ob_cube_007_cell_002)
col_collection_1.objects.link(ob_cube_007_cell_001)
col_collection_1.objects.link(ob_cube_007_cell)

# ---- scene / render settings (as saved in the file)
scene.frame_start = 1; scene.frame_end = 120; scene.frame_set(0)
scene.render.engine = 'BLENDER_EEVEE_NEXT'
scene.render.resolution_x = 1080
scene.render.resolution_percentage = 50
scene.render.dither_intensity = 0.0
scene.render.film_transparent = True
scene.cycles.use_denoising = False
scene.cycles.samples = 128
scene.cycles.sampling_pattern = 'TABULATED_SOBOL'
scene.cycles.use_adaptive_sampling = False
scene.cycles.use_light_tree = False
scene.cycles.blur_glossy = 0.0
scene.cycles.sample_clamp_indirect = 0.0
scene.view_settings.view_transform = 'Standard'
bpy.context.view_layer.update()

# ---- added for rendering (the .blend has no active camera and no usable light): camera, sun
cam_auto = bpy.data.cameras.new('AutoCamera')
cam_auto.lens = 50.0
cam_auto.sensor_width = 36.0
cam_auto.clip_end = 1000.0
ob_auto_camera = bpy.data.objects.new('AutoCamera', cam_auto)
scene.collection.objects.link(ob_auto_camera)
ob_auto_camera.location = (6.89649, -8.02703, 5.85854)
ob_auto_camera.rotation_euler = (1.09748, -7.21219e-08, 0.694738)
scene.camera = ob_auto_camera
light_auto_sun = bpy.data.lights.new('AutoSun', 'SUN')
light_auto_sun.energy = 3.0
light_auto_sun.angle = 0.0523599
ob_auto_sun = bpy.data.objects.new('AutoSun', light_auto_sun)
scene.collection.objects.link(ob_auto_sun)
ob_auto_sun.rotation_euler = (0.872665, 0.174533, 0.523599)
bpy.context.view_layer.update()
